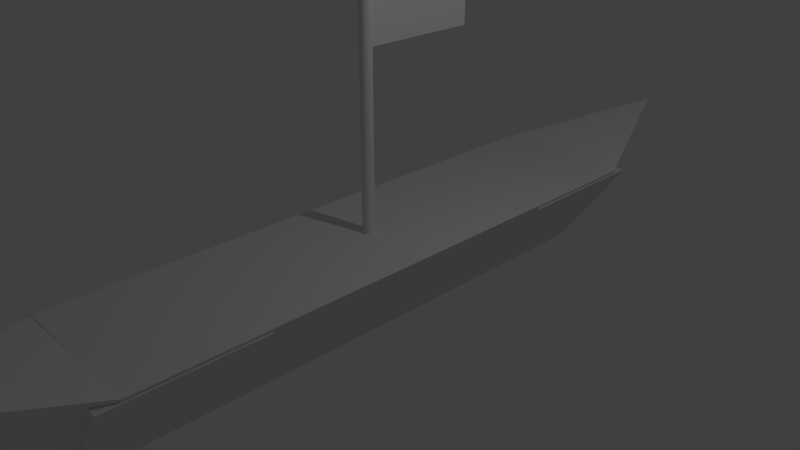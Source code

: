 # Source: Boat.blend  (saved by Blender 2.79.0; exported with 4.5.12 LTS)
import bpy
from mathutils import Matrix  # noqa: F401  (used for matrix-valued properties, if any)

bpy.ops.wm.read_factory_settings(use_empty=True)
scene = bpy.context.scene
scene.name = 'Scene'

# ---- collections
col_collection_1 = bpy.data.collections.new('Collection 1'); scene.collection.children.link(col_collection_1)

# ---- world
world_world = bpy.data.worlds.new('World'); scene.world = world_world
world_world.color = (0.05088, 0.05088, 0.05088)
world_world.use_sun_shadow = False
world_world.sun_shadow_jitter_overblur = 0.0
world_world.cycles.sampling_method = 'MANUAL'

# ---- cameras
cam_camera = bpy.data.cameras.new('Camera')
cam_camera.clip_end = 100.0
cam_camera.lens = 35.0
cam_camera.sensor_width = 32.0
cam_camera.sensor_height = 18.0
cam_camera.ortho_scale = 7.314
cam_camera.dof.focus_distance = 0.0
cam_camera.dof.aperture_fstop = 128.0

# ---- lights
light_lamp = bpy.data.lights.new('Lamp', 'POINT')
light_lamp.transmission_factor = 0.0
light_lamp.cutoff_distance = 30.0
light_lamp.energy = 100.0
light_lamp.shadow_buffer_clip_start = 1.001
light_lamp.shadow_soft_size = 0.1
light_lamp.shadow_maximum_resolution = 0.006
light_lamp.use_absolute_resolution = True

# ---- meshes
me_cylinder_001 = bpy.data.meshes.new('Cylinder.001')
me_cylinder_001.from_pydata([(0.0, 1.0, -1.0), (0.0, 1.0, 1.0), (0.866, -0.5, -1.0), (0.866, -0.5, 1.0), (-0.866, -0.5, -1.0), (-0.866, -0.5, 1.0), (3.26e-07, -4.306, 5.86e-08), (-0.004285, -4.564, -0.006321), (-0.008405, -4.557, -0.0124), (-0.0122, -4.544, -0.018), (-0.01553, -4.528, -0.02291), (-0.01826, -4.509, -0.02694), (-0.02029, -4.486, -0.02994), (-0.02154, -4.462, -0.03178), (-0.02196, -4.436, -0.0324), (-0.02154, -4.411, -0.03178), (-0.02029, -4.387, -0.02994), (-0.01826, -4.364, -0.02694), (-0.01553, -4.344, -0.02291), (-0.0122, -4.328, -0.018), (-0.008405, -4.316, -0.0124), (-0.004285, -4.309, -0.006321), (-0.008405, -4.564, -0.005955), (-0.01649, -4.557, -0.01168), (-0.02394, -4.544, -0.01696), (-0.03046, -4.528, -0.02158), (-0.03582, -4.509, -0.02538), (-0.0398, -4.486, -0.0282), (-0.04226, -4.462, -0.02994), (-0.04308, -4.436, -0.03052), (-0.04226, -4.411, -0.02994), (-0.0398, -4.387, -0.0282), (-0.03582, -4.364, -0.02538), (-0.03046, -4.344, -0.02158), (-0.02394, -4.328, -0.01696), (-0.01649, -4.316, -0.01168), (-0.008405, -4.309, -0.005955), (-0.0122, -4.564, -0.005359), (-0.02394, -4.557, -0.01051), (-0.03475, -4.544, -0.01526), (-0.04423, -4.528, -0.01942), (-0.05201, -4.509, -0.02284), (-0.05779, -4.486, -0.02538), (-0.06135, -4.462, -0.02694), (-0.06255, -4.436, -0.02747), (-0.06135, -4.411, -0.02694), (-0.05779, -4.387, -0.02538), (-0.05201, -4.364, -0.02284), (-0.04423, -4.344, -0.01942), (-0.03475, -4.328, -0.01526), (-0.02394, -4.316, -0.01051), (-0.0122, -4.309, -0.005359), (-0.01553, -4.564, -0.004557), (-0.03046, -4.557, -0.00894), (-0.04423, -4.544, -0.01298), (-0.05629, -4.528, -0.01652), (-0.06619, -4.509, -0.01942), (-0.07355, -4.486, -0.02158), (-0.07808, -4.462, -0.02291), (-0.07961, -4.436, -0.02336), (-0.07808, -4.411, -0.02291), (-0.07355, -4.387, -0.02158), (-0.06619, -4.364, -0.01942), (-0.05629, -4.344, -0.01652), (-0.04423, -4.328, -0.01298), (-0.03046, -4.316, -0.00894), (-0.01553, -4.309, -0.004557), (-0.01826, -4.564, -0.003581), (-0.03582, -4.557, -0.007024), (-0.05201, -4.544, -0.0102), (-0.06619, -4.528, -0.01298), (-0.07783, -4.509, -0.01526), (-0.08648, -4.486, -0.01696), (-0.09181, -4.462, -0.018), (-0.09361, -4.436, -0.01835), (-0.09181, -4.411, -0.018), (-0.08648, -4.387, -0.01696), (-0.07783, -4.364, -0.01526), (-0.06619, -4.344, -0.01298), (-0.05201, -4.328, -0.0102), (-0.03582, -4.316, -0.007024), (-0.01826, -4.309, -0.003581), (-0.02029, -4.564, -0.002466), (-0.0398, -4.557, -0.004838), (-0.05779, -4.544, -0.007024), (-0.07355, -4.528, -0.00894), (-0.08648, -4.509, -0.01051), (-0.0961, -4.486, -0.01168), (-0.102, -4.462, -0.0124), (-0.104, -4.436, -0.01264), (-0.102, -4.411, -0.0124), (-0.0961, -4.387, -0.01168), (-0.08648, -4.364, -0.01051), (-0.07355, -4.344, -0.00894), (-0.05779, -4.328, -0.007024), (-0.0398, -4.316, -0.004838), (-0.02029, -4.309, -0.002466), (-0.02154, -4.564, -0.001257), (-0.04226, -4.557, -0.002466), (-0.06135, -4.544, -0.003581), (-0.07808, -4.528, -0.004557), (-0.09181, -4.509, -0.005359), (-0.102, -4.486, -0.005955), (-0.1083, -4.462, -0.006321), (-0.1104, -4.436, -0.006445), (-0.1083, -4.411, -0.006321), (-0.102, -4.387, -0.005955), (-0.09181, -4.364, -0.005359), (-0.07808, -4.344, -0.004557), (-0.06135, -4.328, -0.003581), (-0.04226, -4.316, -0.002466), (-0.02154, -4.309, -0.001257), (-0.02196, -4.564, 6.12e-08), (-0.04308, -4.557, 6.076e-08), (-0.06255, -4.544, 5.968e-08), (-0.07961, -4.528, 5.903e-08), (-0.09361, -4.509, 5.881e-08), (-0.104, -4.486, 5.951e-08), (-0.1104, -4.462, 6.113e-08), (-0.1126, -4.436, 5.753e-08), (-0.1104, -4.411, 6.057e-08), (-0.104, -4.387, 5.888e-08), (-0.09361, -4.364, 5.721e-08), (-0.07961, -4.344, 5.699e-08), (-0.06255, -4.328, 5.917e-08), (-0.04308, -4.316, 5.762e-08), (-0.02196, -4.309, 5.801e-08), (-0.02154, -4.564, 0.001257), (-0.04226, -4.557, 0.002467), (-0.06135, -4.544, 0.003581), (-0.07808, -4.528, 0.004557), (-0.09181, -4.509, 0.005359), (-0.102, -4.486, 0.005955), (-0.1083, -4.462, 0.006321), (-0.1104, -4.436, 0.006445), (-0.1083, -4.411, 0.006321), (-0.102, -4.387, 0.005955), (-0.09181, -4.364, 0.005359), (-0.07808, -4.344, 0.004557), (-0.06135, -4.328, 0.003581), (-0.04226, -4.316, 0.002467), (-0.02154, -4.309, 0.001257), (-0.02029, -4.564, 0.002467), (-0.0398, -4.557, 0.004838), (-0.05779, -4.544, 0.007024), (-0.07355, -4.528, 0.00894), (-0.08648, -4.509, 0.01051), (-0.0961, -4.486, 0.01168), (-0.102, -4.462, 0.0124), (-0.104, -4.436, 0.01264), (-0.102, -4.411, 0.0124), (-0.0961, -4.387, 0.01168), (-0.08648, -4.364, 0.01051), (-0.07355, -4.344, 0.00894), (-0.05779, -4.328, 0.007024), (-0.0398, -4.316, 0.004838), (-0.02029, -4.309, 0.002467), (-0.01826, -4.564, 0.003581), (-0.03582, -4.557, 0.007024), (-0.05201, -4.544, 0.0102), (-0.06619, -4.528, 0.01298), (-0.07783, -4.509, 0.01526), (-0.08648, -4.486, 0.01696), (-0.09181, -4.462, 0.018), (-0.09361, -4.436, 0.01835), (-0.09181, -4.411, 0.018), (-0.08648, -4.387, 0.01696), (-0.07783, -4.364, 0.01526), (-0.06619, -4.344, 0.01298), (-0.05201, -4.328, 0.0102), (-0.03582, -4.316, 0.007024), (-0.01826, -4.309, 0.003581), (-0.01553, -4.564, 0.004557), (-0.03046, -4.557, 0.00894), (-0.04423, -4.544, 0.01298), (-0.05629, -4.528, 0.01652), (-0.06619, -4.509, 0.01942), (-0.07355, -4.486, 0.02158), (-0.07808, -4.462, 0.02291), (-0.07961, -4.436, 0.02336), (-0.07808, -4.411, 0.02291), (-0.07355, -4.387, 0.02158), (-0.06619, -4.364, 0.01942), (-0.05629, -4.344, 0.01652), (-0.04423, -4.328, 0.01298), (-0.03046, -4.316, 0.00894), (-0.01553, -4.309, 0.004557), (-0.0122, -4.564, 0.005359), (-0.02394, -4.557, 0.01051), (-0.03475, -4.544, 0.01526), (-0.04423, -4.528, 0.01942), (-0.05201, -4.509, 0.02284), (-0.05779, -4.486, 0.02538), (-0.06135, -4.462, 0.02694), (-0.06255, -4.436, 0.02747), (-0.06135, -4.411, 0.02694), (-0.05779, -4.387, 0.02538), (-0.05201, -4.364, 0.02284), (-0.04423, -4.344, 0.01942), (-0.03475, -4.328, 0.01526), (-0.02394, -4.316, 0.01051), (-0.0122, -4.309, 0.005359), (-0.008405, -4.564, 0.005955), (-0.01649, -4.557, 0.01168), (-0.02394, -4.544, 0.01696), (-0.03046, -4.528, 0.02158), (-0.03582, -4.509, 0.02538), (-0.0398, -4.486, 0.0282), (-0.04226, -4.462, 0.02994), (-0.04308, -4.436, 0.03052), (-0.04226, -4.411, 0.02994), (-0.0398, -4.387, 0.0282), (-0.03582, -4.364, 0.02538), (-0.03046, -4.344, 0.02158), (-0.02394, -4.328, 0.01696), (-0.01649, -4.316, 0.01168), (-0.008405, -4.309, 0.005955), (-0.004285, -4.564, 0.006321), (-0.008405, -4.557, 0.0124), (-0.0122, -4.544, 0.018), (-0.01553, -4.528, 0.02291), (-0.01826, -4.509, 0.02694), (-0.02029, -4.486, 0.02994), (-0.02154, -4.462, 0.03178), (-0.02196, -4.436, 0.0324), (-0.02154, -4.411, 0.03178), (-0.02029, -4.387, 0.02994), (-0.01826, -4.364, 0.02694), (-0.01553, -4.344, 0.02291), (-0.0122, -4.328, 0.018), (-0.008405, -4.316, 0.0124), (-0.004285, -4.309, 0.006321), (3.456e-07, -4.564, 0.006445), (3.475e-07, -4.557, 0.01264), (3.426e-07, -4.544, 0.01835), (3.405e-07, -4.528, 0.02336), (3.439e-07, -4.509, 0.02747), (3.406e-07, -4.486, 0.03052), (3.565e-07, -4.462, 0.0324), (3.32e-07, -4.436, 0.03304), (3.526e-07, -4.411, 0.0324), (3.362e-07, -4.387, 0.03052), (3.329e-07, -4.364, 0.02747), (3.266e-07, -4.344, 0.02336), (3.31e-07, -4.328, 0.01835), (3.269e-07, -4.316, 0.01264), (3.251e-07, -4.309, 0.006445), (0.004285, -4.564, 0.006321), (0.008406, -4.557, 0.0124), (0.0122, -4.544, 0.018), (0.01553, -4.528, 0.02291), (0.01826, -4.509, 0.02694), (0.02029, -4.486, 0.02994), (0.02154, -4.462, 0.03178), (0.02196, -4.436, 0.0324), (0.02154, -4.411, 0.03178), (0.02029, -4.387, 0.02994), (0.01826, -4.364, 0.02694), (0.01553, -4.344, 0.02291), (0.0122, -4.328, 0.018), (0.008406, -4.316, 0.0124), (0.004285, -4.309, 0.006321), (3.598e-07, -4.566, 7.144e-08), (0.008406, -4.564, 0.005955), (0.01649, -4.557, 0.01168), (0.02394, -4.544, 0.01696), (0.03047, -4.528, 0.02158), (0.03582, -4.509, 0.02538), (0.0398, -4.486, 0.0282), (0.04226, -4.462, 0.02994), (0.04308, -4.436, 0.03052), (0.04226, -4.411, 0.02994), (0.0398, -4.387, 0.0282), (0.03582, -4.364, 0.02538), (0.03047, -4.344, 0.02158), (0.02394, -4.328, 0.01696), (0.01649, -4.316, 0.01168), (0.008406, -4.309, 0.005955), (0.0122, -4.564, 0.005359), (0.02394, -4.557, 0.01051), (0.03475, -4.544, 0.01526), (0.04423, -4.528, 0.01942), (0.05201, -4.509, 0.02284), (0.05779, -4.486, 0.02538), (0.06135, -4.462, 0.02694), (0.06255, -4.436, 0.02747), (0.06135, -4.411, 0.02694), (0.05779, -4.387, 0.02538), (0.05201, -4.364, 0.02284), (0.04423, -4.344, 0.01942), (0.03475, -4.328, 0.01526), (0.02394, -4.316, 0.01051), (0.0122, -4.309, 0.005359), (0.01553, -4.564, 0.004557), (0.03047, -4.557, 0.00894), (0.04423, -4.544, 0.01298), (0.05629, -4.528, 0.01652), (0.06619, -4.509, 0.01942), (0.07355, -4.486, 0.02158), (0.07808, -4.462, 0.02291), (0.07961, -4.436, 0.02336), (0.07808, -4.411, 0.02291), (0.07355, -4.387, 0.02158), (0.06619, -4.364, 0.01942), (0.05629, -4.344, 0.01652), (0.04423, -4.328, 0.01298), (0.03047, -4.316, 0.00894), (0.01553, -4.309, 0.004557), (0.01826, -4.564, 0.003581), (0.03582, -4.557, 0.007024), (0.05201, -4.544, 0.0102), (0.06619, -4.528, 0.01298), (0.07783, -4.509, 0.01526), (0.08648, -4.486, 0.01696), (0.09181, -4.462, 0.018), (0.09361, -4.436, 0.01835), (0.09181, -4.411, 0.018), (0.08648, -4.387, 0.01696), (0.07783, -4.364, 0.01526), (0.06619, -4.344, 0.01298), (0.05201, -4.328, 0.0102), (0.03582, -4.316, 0.007024), (0.01826, -4.309, 0.003581), (0.02029, -4.564, 0.002467), (0.0398, -4.557, 0.004838), (0.05779, -4.544, 0.007024), (0.07355, -4.528, 0.00894), (0.08648, -4.509, 0.01051), (0.0961, -4.486, 0.01168), (0.102, -4.462, 0.0124), (0.104, -4.436, 0.01264), (0.102, -4.411, 0.0124), (0.0961, -4.387, 0.01168), (0.08648, -4.364, 0.01051), (0.07355, -4.344, 0.00894), (0.05779, -4.328, 0.007024), (0.0398, -4.316, 0.004838), (0.02029, -4.309, 0.002467), (0.02154, -4.564, 0.001257), (0.04226, -4.557, 0.002467), (0.06135, -4.544, 0.003581), (0.07808, -4.528, 0.004557), (0.09181, -4.509, 0.005359), (0.102, -4.486, 0.005955), (0.1083, -4.462, 0.006321), (0.1104, -4.436, 0.006445), (0.1083, -4.411, 0.006321), (0.102, -4.387, 0.005955), (0.09181, -4.364, 0.005359), (0.07808, -4.344, 0.004557), (0.06135, -4.328, 0.003581), (0.04226, -4.316, 0.002467), (0.02154, -4.309, 0.001257), (0.02196, -4.564, 6.12e-08), (0.04308, -4.557, 5.84e-08), (0.06255, -4.544, 5.874e-08), (0.07961, -4.528, 5.903e-08), (0.09361, -4.509, 5.502e-08), (0.104, -4.486, 5.525e-08), (0.1104, -4.462, 5.024e-08), (0.1126, -4.436, 5.753e-08), (0.1104, -4.411, 4.968e-08), (0.104, -4.387, 5.604e-08), (0.09361, -4.364, 5.342e-08), (0.07961, -4.344, 5.699e-08), (0.06255, -4.328, 5.491e-08), (0.04308, -4.316, 5.62e-08), (0.02196, -4.309, 5.813e-08), (0.02154, -4.564, -0.001257), (0.04226, -4.557, -0.002466), (0.06135, -4.544, -0.003581), (0.07808, -4.528, -0.004557), (0.09181, -4.509, -0.005359), (0.102, -4.486, -0.005955), (0.1083, -4.462, -0.006321), (0.1104, -4.436, -0.006445), (0.1083, -4.411, -0.006321), (0.102, -4.387, -0.005955), (0.09181, -4.364, -0.005359), (0.07808, -4.344, -0.004557), (0.06135, -4.328, -0.003581), (0.04226, -4.316, -0.002466), (0.02154, -4.309, -0.001257), (0.02029, -4.564, -0.002466), (0.0398, -4.557, -0.004838), (0.05779, -4.544, -0.007024), (0.07355, -4.528, -0.00894), (0.08648, -4.509, -0.01051), (0.0961, -4.486, -0.01168), (0.102, -4.462, -0.0124), (0.104, -4.436, -0.01264), (0.102, -4.411, -0.0124), (0.0961, -4.387, -0.01168), (0.08648, -4.364, -0.01051), (0.07355, -4.344, -0.00894), (0.05779, -4.328, -0.007024), (0.0398, -4.316, -0.004838), (0.02029, -4.309, -0.002466), (0.01826, -4.564, -0.003581), (0.03582, -4.557, -0.007024), (0.05201, -4.544, -0.0102), (0.06619, -4.528, -0.01298), (0.07783, -4.509, -0.01526), (0.08648, -4.486, -0.01696), (0.09181, -4.462, -0.018), (0.09361, -4.436, -0.01835), (0.09181, -4.411, -0.018), (0.08648, -4.387, -0.01696), (0.07783, -4.364, -0.01526), (0.06619, -4.344, -0.01298), (0.05201, -4.328, -0.0102), (0.03582, -4.316, -0.007024), (0.01826, -4.309, -0.003581), (0.01553, -4.564, -0.004557), (0.03047, -4.557, -0.00894), (0.04423, -4.544, -0.01298), (0.05629, -4.528, -0.01652), (0.06619, -4.509, -0.01942), (0.07355, -4.486, -0.02158), (0.07808, -4.462, -0.02291), (0.07961, -4.436, -0.02336), (0.07808, -4.411, -0.02291), (0.07355, -4.387, -0.02158), (0.06619, -4.364, -0.01942), (0.05629, -4.344, -0.01652), (0.04423, -4.328, -0.01298), (0.03047, -4.316, -0.00894), (0.01553, -4.309, -0.004557), (0.0122, -4.564, -0.005359), (0.02394, -4.557, -0.01051), (0.03475, -4.544, -0.01526), (0.04423, -4.528, -0.01942), (0.05201, -4.509, -0.02284), (0.05779, -4.486, -0.02538), (0.06135, -4.462, -0.02694), (0.06255, -4.436, -0.02747), (0.06135, -4.411, -0.02694), (0.05779, -4.387, -0.02538), (0.05201, -4.364, -0.02284), (0.04423, -4.344, -0.01942), (0.03475, -4.328, -0.01526), (0.02394, -4.316, -0.01051), (0.0122, -4.309, -0.005359), (0.008406, -4.564, -0.005955), (0.01649, -4.557, -0.01168), (0.02394, -4.544, -0.01696), (0.03047, -4.528, -0.02158), (0.03582, -4.509, -0.02538), (0.0398, -4.486, -0.0282), (0.04226, -4.462, -0.02994), (0.04308, -4.436, -0.03052), (0.04226, -4.411, -0.02994), (0.0398, -4.387, -0.0282), (0.03582, -4.364, -0.02538), (0.03047, -4.344, -0.02158), (0.02394, -4.328, -0.01696), (0.01649, -4.316, -0.01168), (0.008406, -4.309, -0.005954), (0.004285, -4.564, -0.006321), (0.008406, -4.557, -0.0124), (0.0122, -4.544, -0.018), (0.01553, -4.528, -0.02291), (0.01826, -4.509, -0.02694), (0.02029, -4.486, -0.02994), (0.02154, -4.462, -0.03178), (0.02196, -4.436, -0.0324), (0.02154, -4.411, -0.03178), (0.02029, -4.387, -0.02994), (0.01826, -4.364, -0.02694), (0.01553, -4.344, -0.02291), (0.0122, -4.328, -0.018), (0.008406, -4.316, -0.0124), (0.004285, -4.309, -0.006321), (3.412e-07, -4.564, -0.006445), (3.289e-07, -4.557, -0.01264), (3.321e-07, -4.544, -0.01835), (3.389e-07, -4.528, -0.02336), (3.213e-07, -4.509, -0.02747), (3.196e-07, -4.486, -0.03052), (2.952e-07, -4.462, -0.0324), (3.239e-07, -4.436, -0.03304), (2.913e-07, -4.411, -0.0324), (3.185e-07, -4.387, -0.03052), (3.104e-07, -4.364, -0.02747), (3.25e-07, -4.344, -0.02336), (3.092e-07, -4.328, -0.01835), (3.164e-07, -4.316, -0.01264), (3.211e-07, -4.309, -0.006445), (3.276e-07, -4.328, -0.01905), (2.163e-07, -2.858, -0.01905), (3.276e-07, -4.328, -0.4231), (2.163e-07, -2.858, -0.4231), (-3.425e-08, 0.4524, -0.02033), (3.405e-07, -4.498, -0.02033), (-0.002232, 0.4524, -0.02032), (-0.002232, -4.498, -0.02032), (-0.004462, 0.4524, -0.02029), (-0.004461, -4.498, -0.02029), (-0.006687, 0.4524, -0.02024), (-0.006686, -4.498, -0.02024), (-0.008905, 0.4524, -0.02016), (-0.008904, -4.498, -0.02016), (-0.01111, 0.4524, -0.02007), (-0.01111, -4.498, -0.02007), (-0.01331, 0.4524, -0.01995), (-0.01331, -4.498, -0.01995), (-0.01549, 0.4524, -0.01982), (-0.01549, -4.498, -0.01982), (-0.01766, 0.4524, -0.01966), (-0.01766, -4.498, -0.01966), (-0.01981, 0.4524, -0.01948), (-0.01981, -4.498, -0.01948), (-0.02194, 0.4524, -0.01928), (-0.02194, -4.498, -0.01928), (-0.02405, 0.4524, -0.01907), (-0.02404, -4.498, -0.01907), (-0.02613, 0.4524, -0.01883), (-0.02613, -4.498, -0.01883), (-0.02818, 0.4524, -0.01857), (-0.02818, -4.498, -0.01857), (-0.0302, 0.4524, -0.0183), (-0.0302, -4.498, -0.0183), (-0.0322, 0.4524, -0.018), (-0.0322, -4.498, -0.018), (-0.03416, 0.4524, -0.01769), (-0.03416, -4.498, -0.01769), (-0.03608, 0.4524, -0.01736), (-0.03608, -4.498, -0.01736), (-0.03797, 0.4524, -0.01701), (-0.03797, -4.498, -0.01701), (-0.03981, 0.4524, -0.01664), (-0.03981, -4.498, -0.01664), (-0.04162, 0.4524, -0.01625), (-0.04162, -4.498, -0.01625), (-0.04338, 0.4524, -0.01585), (-0.04338, -4.498, -0.01585), (-0.0451, 0.4524, -0.01543), (-0.0451, -4.498, -0.01543), (-0.04677, 0.4524, -0.015), (-0.04677, -4.498, -0.015), (-0.04839, 0.4524, -0.01455), (-0.04839, -4.498, -0.01455), (-0.04997, 0.4524, -0.01408), (-0.04997, -4.498, -0.01408), (-0.05149, 0.4524, -0.0136), (-0.05149, -4.498, -0.0136), (-0.05295, 0.4524, -0.01311), (-0.05295, -4.498, -0.01311), (-0.05437, 0.4524, -0.0126), (-0.05436, -4.498, -0.0126), (-0.05572, 0.4524, -0.01208), (-0.05572, -4.498, -0.01208), (-0.05702, 0.4524, -0.01155), (-0.05702, -4.498, -0.01155), (-0.05826, 0.4524, -0.011), (-0.05826, -4.498, -0.011), (-0.05943, 0.4524, -0.01045), (-0.05943, -4.498, -0.01045), (-0.06055, 0.4524, -0.00988), (-0.06055, -4.498, -0.00988), (-0.0616, 0.4524, -0.009303), (-0.0616, -4.498, -0.009303), (-0.06259, 0.4524, -0.008715), (-0.06259, -4.498, -0.008715), (-0.06352, 0.4524, -0.008119), (-0.06352, -4.498, -0.008119), (-0.06438, 0.4524, -0.007515), (-0.06438, -4.498, -0.007515), (-0.06517, 0.4524, -0.006902), (-0.06517, -4.498, -0.006902), (-0.06589, 0.4524, -0.006282), (-0.06589, -4.498, -0.006282), (-0.06655, 0.4524, -0.005656), (-0.06655, -4.498, -0.005656), (-0.06713, 0.4524, -0.005024), (-0.06713, -4.498, -0.005024), (-0.06765, 0.4524, -0.004387), (-0.06765, -4.498, -0.004387), (-0.0681, 0.4524, -0.003745), (-0.0681, -4.498, -0.003745), (-0.06847, 0.4524, -0.003099), (-0.06847, -4.498, -0.003099), (-0.06878, 0.4524, -0.002451), (-0.06878, -4.498, -0.002451), (-0.06901, 0.4524, -0.001799), (-0.06901, -4.498, -0.001799), (-0.06917, 0.4524, -0.001146), (-0.06917, -4.498, -0.001146), (-0.06926, 0.4524, -0.0004913), (-0.06926, -4.498, -0.0004912), (-0.06928, 0.4524, 0.0001637), (-0.06928, -4.498, 0.0001638), (-0.06923, 0.4524, 0.0008186), (-0.06923, -4.498, 0.0008187), (-0.0691, 0.4524, 0.001473), (-0.0691, -4.498, 0.001473), (-0.0689, 0.4524, 0.002125), (-0.0689, -4.498, 0.002125), (-0.06863, 0.4524, 0.002775), (-0.06863, -4.498, 0.002775), (-0.06829, 0.4524, 0.003423), (-0.06829, -4.498, 0.003423), (-0.06788, 0.4524, 0.004067), (-0.06788, -4.498, 0.004067), (-0.0674, 0.4524, 0.004706), (-0.0674, -4.498, 0.004706), (-0.06685, 0.4524, 0.005341), (-0.06685, -4.498, 0.005341), (-0.06623, 0.4524, 0.00597), (-0.06623, -4.498, 0.00597), (-0.06554, 0.4524, 0.006593), (-0.06554, -4.498, 0.006593), (-0.06478, 0.4524, 0.007209), (-0.06478, -4.498, 0.007209), (-0.06395, 0.4524, 0.007818), (-0.06395, -4.498, 0.007818), (-0.06306, 0.4524, 0.008418), (-0.06306, -4.498, 0.008418), (-0.06211, 0.4524, 0.00901), (-0.06211, -4.498, 0.00901), (-0.06108, 0.4524, 0.009593), (-0.06108, -4.498, 0.009593), (-0.06, 0.4524, 0.01017), (-0.06, -4.498, 0.01017), (-0.05885, 0.4524, 0.01073), (-0.05885, -4.498, 0.01073), (-0.05764, 0.4524, 0.01128), (-0.05764, -4.498, 0.01128), (-0.05638, 0.4524, 0.01182), (-0.05638, -4.498, 0.01182), (-0.05505, 0.4524, 0.01234), (-0.05505, -4.498, 0.01234), (-0.05367, 0.4524, 0.01286), (-0.05367, -4.498, 0.01286), (-0.05223, 0.4524, 0.01336), (-0.05223, -4.498, 0.01336), (-0.05073, 0.4524, 0.01385), (-0.05073, -4.498, 0.01385), (-0.04919, 0.4524, 0.01432), (-0.04919, -4.498, 0.01432), (-0.04759, 0.4524, 0.01478), (-0.04759, -4.498, 0.01478), (-0.04594, 0.4524, 0.01522), (-0.04594, -4.498, 0.01522), (-0.04425, 0.4524, 0.01564), (-0.04425, -4.498, 0.01564), (-0.04251, 0.4524, 0.01605), (-0.04251, -4.498, 0.01605), (-0.04072, 0.4524, 0.01645), (-0.04072, -4.498, 0.01645), (-0.0389, 0.4524, 0.01682), (-0.0389, -4.498, 0.01682), (-0.03703, 0.4524, 0.01718), (-0.03703, -4.498, 0.01718), (-0.03512, 0.4524, 0.01752), (-0.03512, -4.498, 0.01752), (-0.03318, 0.4524, 0.01785), (-0.03318, -4.498, 0.01785), (-0.0312, 0.4524, 0.01815), (-0.0312, -4.498, 0.01815), (-0.0292, 0.4524, 0.01844), (-0.0292, -4.498, 0.01844), (-0.02716, 0.4524, 0.0187), (-0.02716, -4.498, 0.0187), (-0.02509, 0.4524, 0.01895), (-0.02509, -4.498, 0.01895), (-0.023, 0.4524, 0.01918), (-0.02299, -4.498, 0.01918), (-0.02088, 0.4524, 0.01939), (-0.02088, -4.498, 0.01939), (-0.01874, 0.4524, 0.01957), (-0.01874, -4.498, 0.01957), (-0.01658, 0.4524, 0.01974), (-0.01658, -4.498, 0.01974), (-0.0144, 0.4524, 0.01989), (-0.0144, -4.498, 0.01989), (-0.01221, 0.4524, 0.02001), (-0.01221, -4.498, 0.02001), (-0.01001, 0.4524, 0.02012), (-0.01001, -4.498, 0.02012), (-0.007797, 0.4524, 0.0202), (-0.007796, -4.498, 0.0202), (-0.005575, 0.4524, 0.02026), (-0.005574, -4.498, 0.02026), (-0.003347, 0.4524, 0.02031), (-0.003347, -4.498, 0.02031), (-0.001116, 0.4524, 0.02033), (-0.001116, -4.498, 0.02033), (0.001116, 0.4524, 0.02033), (0.001117, -4.498, 0.02033), (0.003347, 0.4524, 0.02031), (0.003348, -4.498, 0.02031), (0.005575, 0.4524, 0.02026), (0.005575, -4.498, 0.02026), (0.007797, 0.4524, 0.0202), (0.007797, -4.498, 0.0202), (0.01001, 0.4524, 0.02012), (0.01001, -4.498, 0.02012), (0.01221, 0.4524, 0.02001), (0.01221, -4.498, 0.02001), (0.0144, 0.4524, 0.01989), (0.01441, -4.498, 0.01989), (0.01658, 0.4524, 0.01974), (0.01658, -4.498, 0.01974), (0.01874, 0.4524, 0.01957), (0.01874, -4.498, 0.01957), (0.02088, 0.4524, 0.01939), (0.02088, -4.498, 0.01939), (0.023, 0.4524, 0.01918), (0.023, -4.498, 0.01918), (0.02509, 0.4524, 0.01895), (0.02509, -4.498, 0.01895), (0.02716, 0.4524, 0.0187), (0.02716, -4.498, 0.0187), (0.0292, 0.4524, 0.01844), (0.0292, -4.498, 0.01844), (0.0312, 0.4524, 0.01815), (0.03121, -4.498, 0.01815), (0.03318, 0.4524, 0.01785), (0.03318, -4.498, 0.01785), (0.03512, 0.4524, 0.01752), (0.03512, -4.498, 0.01752), (0.03703, 0.4524, 0.01718), (0.03703, -4.498, 0.01718), (0.0389, 0.4524, 0.01682), (0.0389, -4.498, 0.01682), (0.04072, 0.4524, 0.01645), (0.04072, -4.498, 0.01645), (0.04251, 0.4524, 0.01605), (0.04251, -4.498, 0.01605), (0.04425, 0.4524, 0.01564), (0.04425, -4.498, 0.01564), (0.04594, 0.4524, 0.01522), (0.04594, -4.498, 0.01522), (0.04759, 0.4524, 0.01478), (0.04759, -4.498, 0.01478), (0.04919, 0.4524, 0.01432), (0.04919, -4.498, 0.01432), (0.05073, 0.4524, 0.01385), (0.05073, -4.498, 0.01385), (0.05223, 0.4524, 0.01336), (0.05223, -4.498, 0.01336), (0.05367, 0.4524, 0.01286), (0.05367, -4.498, 0.01286), (0.05505, 0.4524, 0.01234), (0.05505, -4.498, 0.01234), (0.05638, 0.4524, 0.01182), (0.05638, -4.498, 0.01182), (0.05764, 0.4524, 0.01128), (0.05765, -4.498, 0.01128), (0.05885, 0.4524, 0.01073), (0.05885, -4.498, 0.01073), (0.06, 0.4524, 0.01017), (0.06, -4.498, 0.01017), (0.06108, 0.4524, 0.009593), (0.06109, -4.498, 0.009593), (0.06211, 0.4524, 0.00901), (0.06211, -4.498, 0.00901), (0.06306, 0.4524, 0.008418), (0.06306, -4.498, 0.008418), (0.06395, 0.4524, 0.007818), (0.06396, -4.498, 0.007818), (0.06478, 0.4524, 0.007209), (0.06478, -4.498, 0.007209), (0.06554, 0.4524, 0.006593), (0.06554, -4.498, 0.006593), (0.06623, 0.4524, 0.00597), (0.06623, -4.498, 0.00597), (0.06685, 0.4524, 0.005341), (0.06685, -4.498, 0.005341), (0.0674, 0.4524, 0.004706), (0.0674, -4.498, 0.004706), (0.06788, 0.4524, 0.004067), (0.06788, -4.498, 0.004067), (0.06829, 0.4524, 0.003423), (0.06829, -4.498, 0.003423), (0.06863, 0.4524, 0.002775), (0.06863, -4.498, 0.002775), (0.0689, 0.4524, 0.002125), (0.0689, -4.498, 0.002125), (0.0691, 0.4524, 0.001473), (0.0691, -4.498, 0.001473), (0.06923, 0.4524, 0.0008186), (0.06923, -4.498, 0.0008186), (0.06928, 0.4524, 0.0001637), (0.06928, -4.498, 0.0001638), (0.06926, 0.4524, -0.0004913), (0.06926, -4.498, -0.0004912), (0.06917, 0.4524, -0.001146), (0.06917, -4.498, -0.001146), (0.06901, 0.4524, -0.001799), (0.06901, -4.498, -0.001799), (0.06878, 0.4524, -0.002451), (0.06878, -4.498, -0.002451), (0.06847, 0.4524, -0.003099), (0.06847, -4.498, -0.003099), (0.0681, 0.4524, -0.003745), (0.0681, -4.498, -0.003745), (0.06765, 0.4524, -0.004387), (0.06765, -4.498, -0.004387), (0.06713, 0.4524, -0.005024), (0.06713, -4.498, -0.005024), (0.06655, 0.4524, -0.005656), (0.06655, -4.498, -0.005656), (0.06589, 0.4524, -0.006282), (0.06589, -4.498, -0.006282), (0.06517, 0.4524, -0.006902), (0.06517, -4.498, -0.006902), (0.06438, 0.4524, -0.007515), (0.06438, -4.498, -0.007515), (0.06352, 0.4524, -0.008119), (0.06352, -4.498, -0.008119), (0.06259, 0.4524, -0.008715), (0.06259, -4.498, -0.008715), (0.0616, 0.4524, -0.009303), (0.0616, -4.498, -0.009303), (0.06055, 0.4524, -0.00988), (0.06055, -4.498, -0.00988), (0.05943, 0.4524, -0.01045), (0.05943, -4.498, -0.01045), (0.05826, 0.4524, -0.011), (0.05826, -4.498, -0.011), (0.05702, 0.4524, -0.01155), (0.05702, -4.498, -0.01155), (0.05572, 0.4524, -0.01208), (0.05572, -4.498, -0.01208), (0.05437, 0.4524, -0.0126), (0.05437, -4.498, -0.0126), (0.05295, 0.4524, -0.01311), (0.05295, -4.498, -0.01311), (0.05149, 0.4524, -0.0136), (0.05149, -4.498, -0.0136), (0.04997, 0.4524, -0.01408), (0.04997, -4.498, -0.01408), (0.04839, 0.4524, -0.01455), (0.04839, -4.498, -0.01455), (0.04677, 0.4524, -0.015), (0.04677, -4.498, -0.015), (0.0451, 0.4524, -0.01543), (0.0451, -4.498, -0.01543), (0.04338, 0.4524, -0.01585), (0.04338, -4.498, -0.01585), (0.04162, 0.4524, -0.01625), (0.04162, -4.498, -0.01625), (0.03981, 0.4524, -0.01664), (0.03982, -4.498, -0.01664), (0.03797, 0.4524, -0.01701), (0.03797, -4.498, -0.01701), (0.03608, 0.4524, -0.01736), (0.03608, -4.498, -0.01736), (0.03416, 0.4524, -0.01769), (0.03416, -4.498, -0.01769), (0.0322, 0.4524, -0.018), (0.0322, -4.498, -0.018), (0.0302, 0.4524, -0.0183), (0.0302, -4.498, -0.0183), (0.02818, 0.4524, -0.01857), (0.02818, -4.498, -0.01857), (0.02613, 0.4524, -0.01883), (0.02613, -4.498, -0.01883), (0.02405, 0.4524, -0.01907), (0.02405, -4.498, -0.01907), (0.02194, 0.4524, -0.01928), (0.02194, -4.498, -0.01928), (0.01981, 0.4524, -0.01948), (0.01981, -4.498, -0.01948), (0.01766, 0.4524, -0.01966), (0.01766, -4.498, -0.01966), (0.01549, 0.4524, -0.01982), (0.0155, -4.498, -0.01982), (0.01331, 0.4524, -0.01995), (0.01331, -4.498, -0.01995), (0.01111, 0.4524, -0.02007), (0.01111, -4.498, -0.02007), (0.008905, 0.4524, -0.02016), (0.008905, -4.498, -0.02016), (0.006687, 0.4524, -0.02024), (0.006687, -4.498, -0.02024), (0.004462, 0.4524, -0.02029), (0.004462, -4.498, -0.02029), (0.002232, 0.4524, -0.02032), (0.002233, -4.498, -0.02032), (-2.257e-09, 0.9831, -1.066), (-2.257e-09, 0.9831, -0.5575), (0.866, -0.4469, -1.066), (0.8664, -0.4471, -0.5575), (-0.866, -0.4469, -1.066), (-0.8664, -0.4471, -0.5575), (-2.257e-09, 0.9831, 0.5575), (-2.257e-09, 0.9831, 1.066), (0.866, -0.4469, 0.5575), (0.8664, -0.4471, 1.066), (-0.866, -0.4469, 0.5575), (-0.8664, -0.4471, 1.066), (-0.005266, 0.9829, -1.066), (-0.1983, -0.9758, -1.508), (-0.8646, -0.4986, -0.998), (0.8674, -0.4881, -0.998), (-0.008766, 0.9815, 1.065), (-0.1885, -0.9074, 1.57), (0.8684, -0.4865, 0.9982), (-0.8636, -0.504, 0.9982)], [], [(0, 1, 3, 2), (2, 3, 5, 4), (3, 1, 5), (4, 5, 1, 0), (0, 2, 4), (479, 478, 12, 13), (487, 486, 20, 21), (480, 479, 13, 14), (473, 262, 7), (6, 487, 21), (481, 480, 14, 15), (474, 473, 7, 8), (482, 481, 15, 16), (475, 474, 8, 9), (483, 482, 16, 17), (476, 475, 9, 10), (484, 483, 17, 18), (477, 476, 10, 11), (485, 484, 18, 19), (478, 477, 11, 12), (486, 485, 19, 20), (12, 11, 26, 27), (20, 19, 34, 35), (13, 12, 27, 28), (21, 20, 35, 36), (14, 13, 28, 29), (7, 262, 22), (6, 21, 36), (15, 14, 29, 30), (8, 7, 22, 23), (16, 15, 30, 31), (9, 8, 23, 24), (17, 16, 31, 32), (10, 9, 24, 25), (18, 17, 32, 33), (11, 10, 25, 26), (19, 18, 33, 34), (31, 30, 45, 46), (24, 23, 38, 39), (32, 31, 46, 47), (25, 24, 39, 40), (33, 32, 47, 48), (26, 25, 40, 41), (34, 33, 48, 49), (27, 26, 41, 42), (35, 34, 49, 50), (28, 27, 42, 43), (36, 35, 50, 51), (29, 28, 43, 44), (22, 262, 37), (6, 36, 51), (30, 29, 44, 45), (23, 22, 37, 38), (50, 49, 64, 65), (43, 42, 57, 58), (51, 50, 65, 66), (44, 43, 58, 59), (37, 262, 52), (6, 51, 66), (45, 44, 59, 60), (38, 37, 52, 53), (46, 45, 60, 61), (39, 38, 53, 54), (47, 46, 61, 62), (40, 39, 54, 55), (48, 47, 62, 63), (41, 40, 55, 56), (49, 48, 63, 64), (42, 41, 56, 57), (54, 53, 68, 69), (62, 61, 76, 77), (55, 54, 69, 70), (63, 62, 77, 78), (56, 55, 70, 71), (64, 63, 78, 79), (57, 56, 71, 72), (65, 64, 79, 80), (58, 57, 72, 73), (66, 65, 80, 81), (59, 58, 73, 74), (52, 262, 67), (6, 66, 81), (60, 59, 74, 75), (53, 52, 67, 68), (61, 60, 75, 76), (73, 72, 87, 88), (81, 80, 95, 96), (74, 73, 88, 89), (67, 262, 82), (6, 81, 96), (75, 74, 89, 90), (68, 67, 82, 83), (76, 75, 90, 91), (69, 68, 83, 84), (77, 76, 91, 92), (70, 69, 84, 85), (78, 77, 92, 93), (71, 70, 85, 86), (79, 78, 93, 94), (72, 71, 86, 87), (80, 79, 94, 95), (92, 91, 106, 107), (85, 84, 99, 100), (93, 92, 107, 108), (86, 85, 100, 101), (94, 93, 108, 109), (87, 86, 101, 102), (95, 94, 109, 110), (88, 87, 102, 103), (96, 95, 110, 111), (89, 88, 103, 104), (82, 262, 97), (6, 96, 111), (90, 89, 104, 105), (83, 82, 97, 98), (91, 90, 105, 106), (84, 83, 98, 99), (111, 110, 125, 126), (104, 103, 118, 119), (97, 262, 112), (6, 111, 126), (105, 104, 119, 120), (98, 97, 112, 113), (106, 105, 120, 121), (99, 98, 113, 114), (107, 106, 121, 122), (100, 99, 114, 115), (108, 107, 122, 123), (101, 100, 115, 116), (109, 108, 123, 124), (102, 101, 116, 117), (110, 109, 124, 125), (103, 102, 117, 118), (123, 122, 137, 138), (116, 115, 130, 131), (124, 123, 138, 139), (117, 116, 131, 132), (125, 124, 139, 140), (118, 117, 132, 133), (126, 125, 140, 141), (119, 118, 133, 134), (112, 262, 127), (6, 126, 141), (120, 119, 134, 135), (113, 112, 127, 128), (121, 120, 135, 136), (114, 113, 128, 129), (122, 121, 136, 137), (115, 114, 129, 130), (127, 262, 142), (6, 141, 156), (135, 134, 149, 150), (128, 127, 142, 143), (136, 135, 150, 151), (129, 128, 143, 144), (137, 136, 151, 152), (130, 129, 144, 145), (138, 137, 152, 153), (131, 130, 145, 146), (139, 138, 153, 154), (132, 131, 146, 147), (140, 139, 154, 155), (133, 132, 147, 148), (141, 140, 155, 156), (134, 133, 148, 149), (146, 145, 160, 161), (154, 153, 168, 169), (147, 146, 161, 162), (155, 154, 169, 170), (148, 147, 162, 163), (156, 155, 170, 171), (149, 148, 163, 164), (142, 262, 157), (6, 156, 171), (150, 149, 164, 165), (143, 142, 157, 158), (151, 150, 165, 166), (144, 143, 158, 159), (152, 151, 166, 167), (145, 144, 159, 160), (153, 152, 167, 168), (165, 164, 179, 180), (158, 157, 172, 173), (166, 165, 180, 181), (159, 158, 173, 174), (167, 166, 181, 182), (160, 159, 174, 175), (168, 167, 182, 183), (161, 160, 175, 176), (169, 168, 183, 184), (162, 161, 176, 177), (170, 169, 184, 185), (163, 162, 177, 178), (171, 170, 185, 186), (164, 163, 178, 179), (157, 262, 172), (6, 171, 186), (184, 183, 198, 199), (177, 176, 191, 192), (185, 184, 199, 200), (178, 177, 192, 193), (186, 185, 200, 201), (179, 178, 193, 194), (172, 262, 187), (6, 186, 201), (180, 179, 194, 195), (173, 172, 187, 188), (181, 180, 195, 196), (174, 173, 188, 189), (182, 181, 196, 197), (175, 174, 189, 190), (183, 182, 197, 198), (176, 175, 190, 191), (188, 187, 202, 203), (196, 195, 210, 211), (189, 188, 203, 204), (197, 196, 211, 212), (190, 189, 204, 205), (198, 197, 212, 213), (191, 190, 205, 206), (199, 198, 213, 214), (192, 191, 206, 207), (200, 199, 214, 215), (193, 192, 207, 208), (201, 200, 215, 216), (194, 193, 208, 209), (187, 262, 202), (6, 201, 216), (195, 194, 209, 210), (207, 206, 221, 222), (215, 214, 229, 230), (208, 207, 222, 223), (216, 215, 230, 231), (209, 208, 223, 224), (202, 262, 217), (6, 216, 231), (210, 209, 224, 225), (203, 202, 217, 218), (211, 210, 225, 226), (204, 203, 218, 219), (212, 211, 226, 227), (205, 204, 219, 220), (213, 212, 227, 228), (206, 205, 220, 221), (214, 213, 228, 229), (226, 225, 240, 241), (219, 218, 233, 234), (227, 226, 241, 242), (220, 219, 234, 235), (228, 227, 242, 243), (221, 220, 235, 236), (229, 228, 243, 244), (222, 221, 236, 237), (230, 229, 244, 245), (223, 222, 237, 238), (231, 230, 245, 246), (224, 223, 238, 239), (217, 262, 232), (6, 231, 246), (225, 224, 239, 240), (218, 217, 232, 233), (245, 244, 259, 260), (238, 237, 252, 253), (246, 245, 260, 261), (239, 238, 253, 254), (232, 262, 247), (6, 246, 261), (240, 239, 254, 255), (233, 232, 247, 248), (241, 240, 255, 256), (234, 233, 248, 249), (242, 241, 256, 257), (235, 234, 249, 250), (243, 242, 257, 258), (236, 235, 250, 251), (244, 243, 258, 259), (237, 236, 251, 252), (257, 256, 272, 273), (250, 249, 265, 266), (258, 257, 273, 274), (251, 250, 266, 267), (259, 258, 274, 275), (252, 251, 267, 268), (260, 259, 275, 276), (253, 252, 268, 269), (261, 260, 276, 277), (254, 253, 269, 270), (247, 262, 263), (6, 261, 277), (255, 254, 270, 271), (248, 247, 263, 264), (256, 255, 271, 272), (249, 248, 264, 265), (277, 276, 291, 292), (270, 269, 284, 285), (263, 262, 278), (6, 277, 292), (271, 270, 285, 286), (264, 263, 278, 279), (272, 271, 286, 287), (265, 264, 279, 280), (273, 272, 287, 288), (266, 265, 280, 281), (274, 273, 288, 289), (267, 266, 281, 282), (275, 274, 289, 290), (268, 267, 282, 283), (276, 275, 290, 291), (269, 268, 283, 284), (281, 280, 295, 296), (289, 288, 303, 304), (282, 281, 296, 297), (290, 289, 304, 305), (283, 282, 297, 298), (291, 290, 305, 306), (284, 283, 298, 299), (292, 291, 306, 307), (285, 284, 299, 300), (278, 262, 293), (6, 292, 307), (286, 285, 300, 301), (279, 278, 293, 294), (287, 286, 301, 302), (280, 279, 294, 295), (288, 287, 302, 303), (300, 299, 314, 315), (293, 262, 308), (6, 307, 322), (301, 300, 315, 316), (294, 293, 308, 309), (302, 301, 316, 317), (295, 294, 309, 310), (303, 302, 317, 318), (296, 295, 310, 311), (304, 303, 318, 319), (297, 296, 311, 312), (305, 304, 319, 320), (298, 297, 312, 313), (306, 305, 320, 321), (299, 298, 313, 314), (307, 306, 321, 322), (319, 318, 333, 334), (312, 311, 326, 327), (320, 319, 334, 335), (313, 312, 327, 328), (321, 320, 335, 336), (314, 313, 328, 329), (322, 321, 336, 337), (315, 314, 329, 330), (308, 262, 323), (6, 322, 337), (316, 315, 330, 331), (309, 308, 323, 324), (317, 316, 331, 332), (310, 309, 324, 325), (318, 317, 332, 333), (311, 310, 325, 326), (323, 262, 338), (6, 337, 352), (331, 330, 345, 346), (324, 323, 338, 339), (332, 331, 346, 347), (325, 324, 339, 340), (333, 332, 347, 348), (326, 325, 340, 341), (334, 333, 348, 349), (327, 326, 341, 342), (335, 334, 349, 350), (328, 327, 342, 343), (336, 335, 350, 351), (329, 328, 343, 344), (337, 336, 351, 352), (330, 329, 344, 345), (342, 341, 356, 357), (350, 349, 364, 365), (343, 342, 357, 358), (351, 350, 365, 366), (344, 343, 358, 359), (352, 351, 366, 367), (345, 344, 359, 360), (338, 262, 353), (6, 352, 367), (346, 345, 360, 361), (339, 338, 353, 354), (347, 346, 361, 362), (340, 339, 354, 355), (348, 347, 362, 363), (341, 340, 355, 356), (349, 348, 363, 364), (361, 360, 375, 376), (354, 353, 368, 369), (362, 361, 376, 377), (355, 354, 369, 370), (363, 362, 377, 378), (356, 355, 370, 371), (364, 363, 378, 379), (357, 356, 371, 372), (365, 364, 379, 380), (358, 357, 372, 373), (366, 365, 380, 381), (359, 358, 373, 374), (367, 366, 381, 382), (360, 359, 374, 375), (353, 262, 368), (6, 367, 382), (380, 379, 394, 395), (373, 372, 387, 388), (381, 380, 395, 396), (374, 373, 388, 389), (382, 381, 396, 397), (375, 374, 389, 390), (368, 262, 383), (6, 382, 397), (376, 375, 390, 391), (369, 368, 383, 384), (377, 376, 391, 392), (370, 369, 384, 385), (378, 377, 392, 393), (371, 370, 385, 386), (379, 378, 393, 394), (372, 371, 386, 387), (392, 391, 406, 407), (385, 384, 399, 400), (393, 392, 407, 408), (386, 385, 400, 401), (394, 393, 408, 409), (387, 386, 401, 402), (395, 394, 409, 410), (388, 387, 402, 403), (396, 395, 410, 411), (389, 388, 403, 404), (397, 396, 411, 412), (390, 389, 404, 405), (383, 262, 398), (6, 397, 412), (391, 390, 405, 406), (384, 383, 398, 399), (411, 410, 425, 426), (404, 403, 418, 419), (412, 411, 426, 427), (405, 404, 419, 420), (398, 262, 413), (6, 412, 427), (406, 405, 420, 421), (399, 398, 413, 414), (407, 406, 421, 422), (400, 399, 414, 415), (408, 407, 422, 423), (401, 400, 415, 416), (409, 408, 423, 424), (402, 401, 416, 417), (410, 409, 424, 425), (403, 402, 417, 418), (415, 414, 429, 430), (423, 422, 437, 438), (416, 415, 430, 431), (424, 423, 438, 439), (417, 416, 431, 432), (425, 424, 439, 440), (418, 417, 432, 433), (426, 425, 440, 441), (419, 418, 433, 434), (427, 426, 441, 442), (420, 419, 434, 435), (413, 262, 428), (6, 427, 442), (421, 420, 435, 436), (414, 413, 428, 429), (422, 421, 436, 437), (434, 433, 448, 449), (442, 441, 456, 457), (435, 434, 449, 450), (428, 262, 443), (6, 442, 457), (436, 435, 450, 451), (429, 428, 443, 444), (437, 436, 451, 452), (430, 429, 444, 445), (438, 437, 452, 453), (431, 430, 445, 446), (439, 438, 453, 454), (432, 431, 446, 447), (440, 439, 454, 455), (433, 432, 447, 448), (441, 440, 455, 456), (453, 452, 467, 468), (446, 445, 460, 461), (454, 453, 468, 469), (447, 446, 461, 462), (455, 454, 469, 470), (448, 447, 462, 463), (456, 455, 470, 471), (449, 448, 463, 464), (457, 456, 471, 472), (450, 449, 464, 465), (443, 262, 458), (6, 457, 472), (451, 450, 465, 466), (444, 443, 458, 459), (452, 451, 466, 467), (445, 444, 459, 460), (472, 471, 486, 487), (465, 464, 479, 480), (458, 262, 473), (6, 472, 487), (466, 465, 480, 481), (459, 458, 473, 474), (467, 466, 481, 482), (460, 459, 474, 475), (468, 467, 482, 483), (461, 460, 475, 476), (469, 468, 483, 484), (462, 461, 476, 477), (470, 469, 484, 485), (463, 462, 477, 478), (471, 470, 485, 486), (464, 463, 478, 479), (488, 489, 491, 490), (492, 493, 495, 494), (494, 495, 497, 496), (496, 497, 499, 498), (498, 499, 501, 500), (500, 501, 503, 502), (502, 503, 505, 504), (504, 505, 507, 506), (506, 507, 509, 508), (508, 509, 511, 510), (510, 511, 513, 512), (512, 513, 515, 514), (514, 515, 517, 516), (516, 517, 519, 518), (518, 519, 521, 520), (520, 521, 523, 522), (522, 523, 525, 524), (524, 525, 527, 526), (526, 527, 529, 528), (528, 529, 531, 530), (530, 531, 533, 532), (532, 533, 535, 534), (534, 535, 537, 536), (536, 537, 539, 538), (538, 539, 541, 540), (540, 541, 543, 542), (542, 543, 545, 544), (544, 545, 547, 546), (546, 547, 549, 548), (548, 549, 551, 550), (550, 551, 553, 552), (552, 553, 555, 554), (554, 555, 557, 556), (556, 557, 559, 558), (558, 559, 561, 560), (560, 561, 563, 562), (562, 563, 565, 564), (564, 565, 567, 566), (566, 567, 569, 568), (568, 569, 571, 570), (570, 571, 573, 572), (572, 573, 575, 574), (574, 575, 577, 576), (576, 577, 579, 578), (578, 579, 581, 580), (580, 581, 583, 582), (582, 583, 585, 584), (584, 585, 587, 586), (586, 587, 589, 588), (588, 589, 591, 590), (590, 591, 593, 592), (592, 593, 595, 594), (594, 595, 597, 596), (596, 597, 599, 598), (598, 599, 601, 600), (600, 601, 603, 602), (602, 603, 605, 604), (604, 605, 607, 606), (606, 607, 609, 608), (608, 609, 611, 610), (610, 611, 613, 612), (612, 613, 615, 614), (614, 615, 617, 616), (616, 617, 619, 618), (618, 619, 621, 620), (620, 621, 623, 622), (622, 623, 625, 624), (624, 625, 627, 626), (626, 627, 629, 628), (628, 629, 631, 630), (630, 631, 633, 632), (632, 633, 635, 634), (634, 635, 637, 636), (636, 637, 639, 638), (638, 639, 641, 640), (640, 641, 643, 642), (642, 643, 645, 644), (644, 645, 647, 646), (646, 647, 649, 648), (648, 649, 651, 650), (650, 651, 653, 652), (652, 653, 655, 654), (654, 655, 657, 656), (656, 657, 659, 658), (658, 659, 661, 660), (660, 661, 663, 662), (662, 663, 665, 664), (664, 665, 667, 666), (666, 667, 669, 668), (668, 669, 671, 670), (670, 671, 673, 672), (672, 673, 675, 674), (674, 675, 677, 676), (676, 677, 679, 678), (678, 679, 681, 680), (680, 681, 683, 682), (682, 683, 685, 684), (684, 685, 687, 686), (686, 687, 689, 688), (688, 689, 691, 690), (690, 691, 693, 692), (692, 693, 695, 694), (694, 695, 697, 696), (696, 697, 699, 698), (698, 699, 701, 700), (700, 701, 703, 702), (702, 703, 705, 704), (704, 705, 707, 706), (706, 707, 709, 708), (708, 709, 711, 710), (710, 711, 713, 712), (712, 713, 715, 714), (714, 715, 717, 716), (716, 717, 719, 718), (718, 719, 721, 720), (720, 721, 723, 722), (722, 723, 725, 724), (724, 725, 727, 726), (726, 727, 729, 728), (728, 729, 731, 730), (730, 731, 733, 732), (732, 733, 735, 734), (734, 735, 737, 736), (736, 737, 739, 738), (738, 739, 741, 740), (740, 741, 743, 742), (742, 743, 745, 744), (744, 745, 747, 746), (746, 747, 749, 748), (748, 749, 751, 750), (750, 751, 753, 752), (752, 753, 755, 754), (754, 755, 757, 756), (756, 757, 759, 758), (758, 759, 761, 760), (760, 761, 763, 762), (762, 763, 765, 764), (764, 765, 767, 766), (766, 767, 769, 768), (768, 769, 771, 770), (770, 771, 773, 772), (772, 773, 775, 774), (774, 775, 777, 776), (776, 777, 779, 778), (778, 779, 781, 780), (780, 781, 783, 782), (782, 783, 785, 784), (784, 785, 787, 786), (786, 787, 789, 788), (788, 789, 791, 790), (790, 791, 793, 792), (792, 793, 795, 794), (794, 795, 797, 796), (796, 797, 799, 798), (798, 799, 801, 800), (800, 801, 803, 802), (802, 803, 805, 804), (804, 805, 807, 806), (806, 807, 809, 808), (808, 809, 811, 810), (810, 811, 813, 812), (812, 813, 815, 814), (814, 815, 817, 816), (816, 817, 819, 818), (818, 819, 821, 820), (820, 821, 823, 822), (822, 823, 825, 824), (824, 825, 827, 826), (826, 827, 829, 828), (828, 829, 831, 830), (830, 831, 833, 832), (832, 833, 835, 834), (834, 835, 837, 836), (836, 837, 839, 838), (838, 839, 841, 840), (840, 841, 843, 842), (842, 843, 845, 844), (844, 845, 847, 846), (846, 847, 849, 848), (848, 849, 851, 850), (850, 851, 853, 852), (852, 853, 855, 854), (854, 855, 857, 856), (856, 857, 859, 858), (858, 859, 861, 860), (860, 861, 863, 862), (862, 863, 865, 864), (864, 865, 867, 866), (866, 867, 869, 868), (868, 869, 871, 870), (870, 871, 873, 872), (872, 873, 875, 874), (874, 875, 877, 876), (876, 877, 879, 878), (495, 493, 881, 879, 877, 875, 873, 871, 869, 867, 865, 863, 861, 859, 857, 855, 853, 851, 849, 847, 845, 843, 841, 839, 837, 835, 833, 831, 829, 827, 825, 823, 821, 819, 817, 815, 813, 811, 809, 807, 805, 803, 801, 799, 797, 795, 793, 791, 789, 787, 785, 783, 781, 779, 777, 775, 773, 771, 769, 767, 765, 763, 761, 759, 757, 755, 753, 751, 749, 747, 745, 743, 741, 739, 737, 735, 733, 731, 729, 727, 725, 723, 721, 719, 717, 715, 713, 711, 709, 707, 705, 703, 701, 699, 697, 695, 693, 691, 689, 687, 685, 683, 681, 679, 677, 675, 673, 671, 669, 667, 665, 663, 661, 659, 657, 655, 653, 651, 649, 647, 645, 643, 641, 639, 637, 635, 633, 631, 629, 627, 625, 623, 621, 619, 617, 615, 613, 611, 609, 607, 605, 603, 601, 599, 597, 595, 593, 591, 589, 587, 585, 583, 581, 579, 577, 575, 573, 571, 569, 567, 565, 563, 561, 559, 557, 555, 553, 551, 549, 547, 545, 543, 541, 539, 537, 535, 533, 531, 529, 527, 525, 523, 521, 519, 517, 515, 513, 511, 509, 507, 505, 503, 501, 499, 497), (878, 879, 881, 880), (880, 881, 493, 492), (492, 494, 496, 498, 500, 502, 504, 506, 508, 510, 512, 514, 516, 518, 520, 522, 524, 526, 528, 530, 532, 534, 536, 538, 540, 542, 544, 546, 548, 550, 552, 554, 556, 558, 560, 562, 564, 566, 568, 570, 572, 574, 576, 578, 580, 582, 584, 586, 588, 590, 592, 594, 596, 598, 600, 602, 604, 606, 608, 610, 612, 614, 616, 618, 620, 622, 624, 626, 628, 630, 632, 634, 636, 638, 640, 642, 644, 646, 648, 650, 652, 654, 656, 658, 660, 662, 664, 666, 668, 670, 672, 674, 676, 678, 680, 682, 684, 686, 688, 690, 692, 694, 696, 698, 700, 702, 704, 706, 708, 710, 712, 714, 716, 718, 720, 722, 724, 726, 728, 730, 732, 734, 736, 738, 740, 742, 744, 746, 748, 750, 752, 754, 756, 758, 760, 762, 764, 766, 768, 770, 772, 774, 776, 778, 780, 782, 784, 786, 788, 790, 792, 794, 796, 798, 800, 802, 804, 806, 808, 810, 812, 814, 816, 818, 820, 822, 824, 826, 828, 830, 832, 834, 836, 838, 840, 842, 844, 846, 848, 850, 852, 854, 856, 858, 860, 862, 864, 866, 868, 870, 872, 874, 876, 878, 880), (882, 883, 885, 884), (884, 885, 887, 886), (885, 883, 887), (886, 887, 883, 882), (882, 884, 886), (888, 889, 891, 890), (890, 891, 893, 892), (891, 889, 893), (892, 893, 889, 888), (888, 890, 892), (894, 895, 896), (896, 895, 897), (897, 895, 894), (894, 896, 897), (898, 899, 900), (900, 899, 901), (901, 899, 898), (898, 900, 901)])
me_cylinder_001.use_remesh_preserve_volume = False
me_cylinder_001.use_remesh_preserve_attributes = False
me_cylinder_001.use_mirror_vertex_groups = False
me_cylinder_001.update()

# ---- objects
ob_cylinder = bpy.data.objects.new('Cylinder', me_cylinder_001)
ob_lamp = bpy.data.objects.new('Lamp', light_lamp)
ob_camera = bpy.data.objects.new('Camera', cam_camera)

# ---- transforms, parenting, visibility, modifiers, constraints
ob_cylinder.location = (0.0, 0.0, -0.1784)
ob_cylinder.rotation_euler = (1.571, 3.142, 0.0)
ob_cylinder.scale = (1.155, 1.0, 3.935)
ob_cylinder.lineart.crease_threshold = 0.0
ob_lamp.location = (4.076, 1.005, 5.904)
ob_lamp.rotation_euler = (0.6503, 0.05522, 1.866)
ob_lamp.lock_rotations_4d = False
ob_lamp.empty_display_type = 'ARROWS'
ob_lamp.color = (0.0, 0.0, 0.0, 0.0)
ob_lamp.lineart.crease_threshold = 0.0
ob_camera.location = (7.481, -6.508, 5.344)
ob_camera.rotation_euler = (1.109, 0.0, 0.8149)
ob_camera.lock_rotations_4d = False
ob_camera.empty_display_type = 'ARROWS'
ob_camera.color = (0.0, 0.0, 0.0, 0.0)
ob_camera.display_type = 'WIRE'
ob_camera.lineart.crease_threshold = 0.0

# ---- collection membership
col_collection_1.objects.link(ob_cylinder)
col_collection_1.objects.link(ob_lamp)
col_collection_1.objects.link(ob_camera)

# ---- scene / render settings (as saved in the file)
scene.camera = ob_camera
scene.frame_start = 1; scene.frame_end = 250; scene.frame_set(2)
scene.render.engine = 'BLENDER_EEVEE_NEXT'
scene.render.resolution_percentage = 50
scene.render.dither_intensity = 0.0
scene.cycles.use_denoising = False
scene.cycles.samples = 128
scene.cycles.sampling_pattern = 'TABULATED_SOBOL'
scene.cycles.use_adaptive_sampling = False
scene.cycles.use_light_tree = False
scene.cycles.blur_glossy = 0.0
scene.cycles.sample_clamp_indirect = 0.0
scene.view_settings.view_transform = 'Standard'
bpy.context.view_layer.update()
